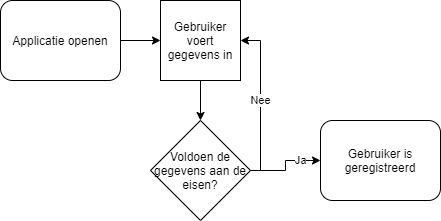

The diagram above was exported from draw.io. Its source (the exported page's mxGraphModel, read from the mxfile embedded in the PNG):
<mxGraphModel dx="1038" dy="521" grid="1" gridSize="10" guides="1" tooltips="1" connect="1" arrows="1" fold="1" page="1" pageScale="1" pageWidth="827" pageHeight="1169" math="0" shadow="0">
  <root>
    <mxCell id="0" />
    <mxCell id="1" parent="0" />
    <mxCell id="2" style="edgeStyle=orthogonalEdgeStyle;rounded=0;orthogonalLoop=1;jettySize=auto;html=1;exitX=1;exitY=0.5;exitDx=0;exitDy=0;entryX=0;entryY=0.5;entryDx=0;entryDy=0;" edge="1" source="3" target="5" parent="1">
      <mxGeometry relative="1" as="geometry" />
    </mxCell>
    <mxCell id="3" value="Applicatie openen" style="rounded=1;whiteSpace=wrap;html=1;" vertex="1" parent="1">
      <mxGeometry x="80" y="40" width="120" height="80" as="geometry" />
    </mxCell>
    <mxCell id="4" style="edgeStyle=orthogonalEdgeStyle;rounded=0;orthogonalLoop=1;jettySize=auto;html=1;entryX=0.5;entryY=0;entryDx=0;entryDy=0;entryPerimeter=0;" edge="1" source="5" target="8" parent="1">
      <mxGeometry relative="1" as="geometry" />
    </mxCell>
    <mxCell id="5" value="Gebruiker voert gegevens in" style="whiteSpace=wrap;html=1;aspect=fixed;" vertex="1" parent="1">
      <mxGeometry x="240" y="40" width="80" height="80" as="geometry" />
    </mxCell>
    <mxCell id="6" value="Ja" style="edgeStyle=orthogonalEdgeStyle;rounded=0;orthogonalLoop=1;jettySize=auto;html=1;entryX=0;entryY=0.5;entryDx=0;entryDy=0;" edge="1" source="8" target="9" parent="1">
      <mxGeometry x="0.5" relative="1" as="geometry">
        <mxPoint as="offset" />
      </mxGeometry>
    </mxCell>
    <mxCell id="7" value="Nee" style="edgeStyle=orthogonalEdgeStyle;rounded=0;orthogonalLoop=1;jettySize=auto;html=1;entryX=1;entryY=0.5;entryDx=0;entryDy=0;" edge="1" source="8" target="5" parent="1">
      <mxGeometry relative="1" as="geometry">
        <Array as="points">
          <mxPoint x="340" y="210" />
          <mxPoint x="340" y="80" />
        </Array>
      </mxGeometry>
    </mxCell>
    <mxCell id="8" value="Voldoen de gegevens aan de eisen?" style="strokeWidth=1;html=1;shape=mxgraph.flowchart.decision;whiteSpace=wrap;" vertex="1" parent="1">
      <mxGeometry x="230" y="160" width="100" height="100" as="geometry" />
    </mxCell>
    <mxCell id="9" value="Gebruiker is geregistreerd" style="rounded=1;whiteSpace=wrap;html=1;" vertex="1" parent="1">
      <mxGeometry x="400" y="160" width="120" height="80" as="geometry" />
    </mxCell>
  </root>
</mxGraphModel>